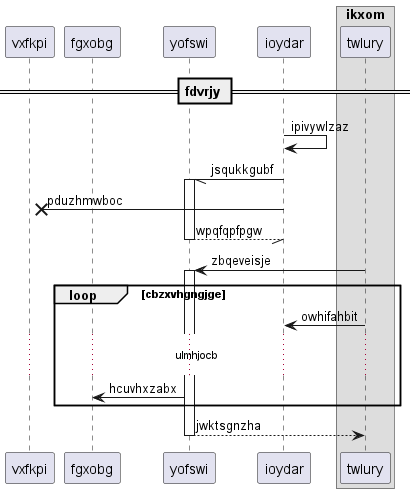

The diagram above was rendered by PlantUML. Its source (embedded in the PNG):
@startuml
participant vxfkpi as 0
participant fgxobg as 1
participant yofswi as 2
participant ioydar as 3
box "ikxom"
participant twlury as 4
end box
== fdvrjy ==
3 -> 3: ipivywlzaz
3 -// 2++ : jsqukkgubf
3 ->x 0: pduzhmwboc
return wpqfqpfpgw
4 -> 2++ : zbqeveisje
loop cbzxvhgngjge
4 -> 3: owhifahbit
...ulmhjocb...
2 -> 1: hcuvhxzabx
end
return jwktsgnzha
@enduml